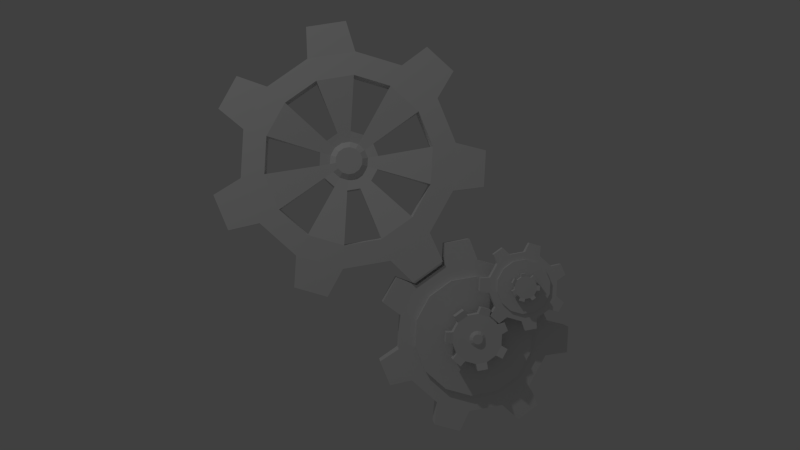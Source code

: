 # Source: zahnrad1.blend  (saved by Blender 2.70.0; exported with 4.5.12 LTS)
import bpy
from mathutils import Matrix  # noqa: F401  (used for matrix-valued properties, if any)

bpy.ops.wm.read_factory_settings(use_empty=True)
scene = bpy.context.scene
scene.name = 'Scene'

# ---- collections
col_collection_1 = bpy.data.collections.new('Collection 1'); scene.collection.children.link(col_collection_1)

# ---- world
world_world = bpy.data.worlds.new('World'); scene.world = world_world
world_world.color = (0.05088, 0.05088, 0.05088)
world_world.use_sun_shadow = False
world_world.sun_shadow_jitter_overblur = 0.0
world_world.cycles.sampling_method = 'MANUAL'
world_world.cycles.sample_map_resolution = 256
world_world.light_settings.ao_factor = 0.1368

# ---- cameras
cam_camera = bpy.data.cameras.new('Camera')
cam_camera.clip_end = 100.0
cam_camera.lens = 35.0
cam_camera.sensor_width = 32.0
cam_camera.sensor_height = 18.0
cam_camera.ortho_scale = 7.314
cam_camera.dof.focus_distance = 0.0
cam_camera.dof.aperture_fstop = 128.0

# ---- lights
light_lamp = bpy.data.lights.new('Lamp', 'POINT')
light_lamp.transmission_factor = 0.0
light_lamp.cutoff_distance = 30.0
light_lamp.energy = 100.0
light_lamp.shadow_buffer_clip_start = 1.001
light_lamp.shadow_soft_size = 0.1
light_lamp.shadow_maximum_resolution = 0.006
light_lamp.use_absolute_resolution = True
light_lamp.cycles.use_multiple_importance_sampling = False

# ---- meshes
me_cylinder_001 = bpy.data.meshes.new('Cylinder.001')
me_cylinder_001.from_pydata([(0.2644, -0.1303, 0.1438), (0.2644, -0.2686, 0.1438), (0.4703, -0.1303, 0.09678), (0.4703, -0.2686, 0.09678), (0.6355, -0.1303, -0.03491), (0.6355, -0.2686, -0.03491), (0.7271, -0.1303, -0.2252), (0.7271, -0.2686, -0.2252), (0.7271, -0.1303, -0.4364), (0.7271, -0.2686, -0.4364), (0.6355, -0.1303, -0.6267), (0.6355, -0.2686, -0.6267), (0.4703, -0.1303, -0.7584), (0.4703, -0.2686, -0.7584), (0.2644, -0.1303, -0.8054), (0.2644, -0.2686, -0.8054), (0.05852, -0.1303, -0.7584), (0.05852, -0.2686, -0.7584), (-0.1066, -0.1303, -0.6267), (-0.1066, -0.2686, -0.6267), (-0.1982, -0.1303, -0.4364), (-0.1982, -0.2686, -0.4364), (-0.1982, -0.1303, -0.2252), (-0.1982, -0.2686, -0.2252), (-0.1066, -0.1303, -0.03491), (-0.1066, -0.2686, -0.03491), (0.05852, -0.1303, 0.09678), (0.05852, -0.2686, 0.09678), (0.3209, -0.1329, 0.2701), (0.3209, -0.2487, 0.2701), (0.4743, -0.1329, 0.2351), (0.4743, -0.2487, 0.2351), (0.7656, -0.1264, 0.007646), (0.7656, -0.2552, 0.007646), (0.8416, -0.1264, -0.15), (0.8416, -0.2552, -0.15), (0.8387, -0.1312, -0.5175), (0.8387, -0.2504, -0.5175), (0.7685, -0.1312, -0.6634), (0.7685, -0.2504, -0.6634), (0.4783, -0.1298, -0.8958), (0.4783, -0.2518, -0.8958), (0.3169, -0.1298, -0.9327), (0.3169, -0.2518, -0.9327), (-0.04959, -0.1351, -0.8458), (-0.04959, -0.2465, -0.8458), (-0.1678, -0.1351, -0.7516), (-0.1678, -0.2465, -0.7516), (-0.334, -0.1315, -0.4113), (-0.334, -0.2501, -0.4113), (-0.334, -0.1315, -0.2503), (-0.334, -0.2501, -0.2503), (-0.1717, -0.1314, 0.08682), (-0.1717, -0.2502, 0.08682), (-0.04567, -0.1314, 0.1873), (-0.04567, -0.2502, 0.1873), (0.2644, -0.1303, 0.04094), (0.4257, -0.1303, 0.004127), (0.5551, -0.1303, -0.09903), (0.6269, -0.1303, -0.2481), (0.6269, -0.1303, -0.4135), (0.5551, -0.1303, -0.5626), (0.4257, -0.1303, -0.6657), (0.2644, -0.1303, -0.7026), (0.1031, -0.1303, -0.6657), (-0.02621, -0.1303, -0.5626), (-0.09799, -0.1303, -0.4135), (-0.09799, -0.1303, -0.2481), (-0.02621, -0.1303, -0.09903), (0.1031, -0.1303, 0.004127), (0.2644, -0.09953, 0.04094), (0.4257, -0.09953, 0.004127), (0.5551, -0.09953, -0.09903), (0.6269, -0.09953, -0.2481), (0.6269, -0.09953, -0.4135), (0.5551, -0.09953, -0.5626), (0.4257, -0.09953, -0.6657), (0.2644, -0.09953, -0.7026), (0.1031, -0.09953, -0.6657), (-0.02621, -0.09953, -0.5626), (-0.09799, -0.09953, -0.4135), (-0.09799, -0.09953, -0.2481), (-0.02621, -0.09953, -0.09903), (0.1031, -0.09953, 0.004127), (0.2644, -0.09953, -0.2177), (0.3135, -0.09953, -0.2289), (0.3529, -0.09953, -0.2603), (0.3748, -0.09953, -0.3056), (0.3748, -0.09953, -0.356), (0.3529, -0.09953, -0.4014), (0.3135, -0.09953, -0.4328), (0.2644, -0.09953, -0.444), (0.2153, -0.09953, -0.4328), (0.176, -0.09953, -0.4014), (0.1541, -0.09953, -0.356), (0.1541, -0.09953, -0.3056), (0.176, -0.09953, -0.2603), (0.2153, -0.09953, -0.2289), (0.2644, -0.222, -0.2177), (0.3135, -0.222, -0.2289), (0.3529, -0.222, -0.2603), (0.3748, -0.222, -0.3056), (0.3748, -0.222, -0.356), (0.3529, -0.222, -0.4014), (0.3135, -0.222, -0.4328), (0.2644, -0.222, -0.444), (0.2153, -0.222, -0.4328), (0.176, -0.222, -0.4014), (0.1541, -0.222, -0.356), (0.1541, -0.222, -0.3056), (0.176, -0.222, -0.2603), (0.2153, -0.222, -0.2289), (0.2644, -0.222, -0.2372), (0.305, -0.222, -0.2465), (0.3376, -0.222, -0.2725), (0.3557, -0.222, -0.31), (0.3557, -0.222, -0.3516), (0.3376, -0.222, -0.3892), (0.305, -0.222, -0.4151), (0.2644, -0.222, -0.4244), (0.2238, -0.222, -0.4151), (0.1913, -0.222, -0.3892), (0.1732, -0.222, -0.3516), (0.1732, -0.222, -0.31), (0.1913, -0.222, -0.2725), (0.2238, -0.222, -0.2465), (0.2644, -0.04895, -0.2372), (0.305, -0.04895, -0.2465), (0.3376, -0.04895, -0.2725), (0.3557, -0.04895, -0.31), (0.3557, -0.04895, -0.3516), (0.3376, -0.04895, -0.3892), (0.305, -0.04895, -0.4151), (0.2644, -0.04895, -0.4244), (0.2238, -0.04895, -0.4151), (0.1913, -0.04895, -0.3892), (0.1732, -0.04895, -0.3516), (0.1732, -0.04895, -0.31), (0.1913, -0.04895, -0.2725), (0.2238, -0.04895, -0.2465), (0.2644, -0.04895, -0.1775), (0.331, -0.04895, -0.1927), (0.3843, -0.04895, -0.2352), (0.4139, -0.04895, -0.2967), (0.4139, -0.04895, -0.3649), (0.3843, -0.04895, -0.4264), (0.331, -0.04895, -0.469), (0.2644, -0.04895, -0.4841), (0.1979, -0.04895, -0.469), (0.1446, -0.04895, -0.4264), (0.1149, -0.04895, -0.3649), (0.1149, -0.04895, -0.2967), (0.1446, -0.04895, -0.2352), (0.1979, -0.04895, -0.1927), (0.2644, 0.0245, -0.1775), (0.331, 0.0245, -0.1927), (0.3843, 0.0245, -0.2352), (0.4139, 0.0245, -0.2967), (0.4139, 0.0245, -0.3649), (0.3843, 0.0245, -0.4264), (0.331, 0.0245, -0.469), (0.2644, 0.0245, -0.4841), (0.1979, 0.0245, -0.469), (0.1446, 0.0245, -0.4264), (0.1149, 0.0245, -0.3649), (0.1149, 0.0245, -0.2967), (0.1446, 0.0245, -0.2352), (0.1979, 0.0245, -0.1927), (0.2516, -0.04464, -0.1371), (0.3573, -0.04896, -0.1597), (0.4106, -0.04896, -0.2022), (0.4561, -0.0457, -0.2993), (0.4561, -0.0457, -0.3623), (0.409, -0.04646, -0.4607), (0.3589, -0.04646, -0.5007), (0.2529, -0.04624, -0.5248), (0.1907, -0.04624, -0.5106), (0.106, -0.0473, -0.4435), (0.07753, -0.0473, -0.3844), (0.07971, -0.04118, -0.2727), (0.1038, -0.04118, -0.2226), (0.192, -0.04464, -0.1508), (0.2516, 0.03, -0.1371), (0.3573, 0.03433, -0.1597), (0.4106, 0.03433, -0.2022), (0.4561, 0.03107, -0.2993), (0.4561, 0.03107, -0.3623), (0.409, 0.03183, -0.4607), (0.3589, 0.03183, -0.5007), (0.2529, 0.03161, -0.5248), (0.1907, 0.03161, -0.5106), (0.106, 0.03267, -0.4435), (0.07753, 0.03267, -0.3844), (0.07971, 0.02655, -0.2727), (0.1038, 0.02655, -0.2226), (0.192, 0.03, -0.1508), (0.2644, 0.0245, -0.2809), (0.2861, 0.0245, -0.2859), (0.3034, 0.0245, -0.2997), (0.3131, 0.0245, -0.3197), (0.3131, 0.0245, -0.3419), (0.3034, 0.0245, -0.3619), (0.2861, 0.0245, -0.3757), (0.2644, 0.0245, -0.3807), (0.2428, 0.0245, -0.3757), (0.2254, 0.0245, -0.3619), (0.2158, 0.0245, -0.3419), (0.2158, 0.0245, -0.3197), (0.2254, 0.0245, -0.2997), (0.2428, 0.0245, -0.2859), (0.2644, 0.04289, -0.3003), (0.2777, 0.04289, -0.3033), (0.2883, 0.04289, -0.3118), (0.2942, 0.04289, -0.324), (0.2942, 0.04289, -0.3376), (0.2883, 0.04289, -0.3498), (0.2777, 0.04289, -0.3583), (0.2644, 0.04289, -0.3613), (0.2512, 0.04289, -0.3583), (0.2406, 0.04289, -0.3498), (0.2347, 0.04289, -0.3376), (0.2347, 0.04289, -0.324), (0.2406, 0.04289, -0.3118), (0.2512, 0.04289, -0.3033), (0.2644, -0.2686, -0.2336), (0.3066, -0.2686, -0.2432), (0.3404, -0.2686, -0.2702), (0.3592, -0.2686, -0.3092), (0.3592, -0.2686, -0.3524), (0.3404, -0.2686, -0.3914), (0.3066, -0.2686, -0.4184), (0.2644, -0.2686, -0.428), (0.2223, -0.2686, -0.4184), (0.1884, -0.2686, -0.3914), (0.1697, -0.2686, -0.3524), (0.1697, -0.2686, -0.3092), (0.1884, -0.2686, -0.2702), (0.2223, -0.2686, -0.2432), (0.2644, -0.6005, -0.2336), (0.3066, -0.6005, -0.2432), (0.3404, -0.6005, -0.2702), (0.3592, -0.6005, -0.3092), (0.3592, -0.6005, -0.3524), (0.3404, -0.6005, -0.3914), (0.3066, -0.6005, -0.4184), (0.2644, -0.6005, -0.428), (0.2223, -0.6005, -0.4184), (0.1884, -0.6005, -0.3914), (0.1697, -0.6005, -0.3524), (0.1697, -0.6005, -0.3092), (0.1884, -0.6005, -0.2702), (0.2223, -0.6005, -0.2432), (0.09242, 0.02695, 0.1901), (0.09242, -0.03464, 0.1901), (0.1657, 0.02695, 0.1312), (0.1657, -0.03464, 0.1312), (0.2062, 0.02695, 0.04625), (0.2062, -0.03464, 0.04625), (0.2059, 0.02695, -0.04781), (0.2059, -0.03464, -0.04781), (0.1647, 0.02695, -0.1324), (0.1647, -0.03464, -0.1324), (0.09099, 0.02695, -0.1908), (0.09099, -0.03464, -0.1908), (-0.0007973, 0.02695, -0.2114), (-0.0007974, -0.03464, -0.2114), (-0.09242, 0.02695, -0.1901), (-0.09242, -0.03464, -0.1901), (-0.1657, 0.02695, -0.1312), (-0.1657, -0.03464, -0.1312), (-0.2062, 0.02695, -0.04625), (-0.2062, -0.03464, -0.04625), (-0.2059, 0.02695, 0.04781), (-0.2059, -0.03464, 0.04781), (-0.1647, 0.02695, 0.1324), (-0.1647, -0.03464, 0.1324), (-0.09099, 0.02695, 0.1908), (-0.09099, -0.03464, 0.1908), (0.0007975, 0.02695, 0.2114), (0.0007975, -0.03464, 0.2114), (0.1397, 0.02579, 0.2297), (0.1397, -0.02579, 0.2297), (0.1942, 0.02579, 0.1858), (0.1942, -0.02579, 0.1858), (0.2667, 0.02869, 0.03795), (0.2667, -0.02869, 0.03795), (0.2664, 0.02869, -0.03996), (0.2664, -0.02869, -0.03996), (0.1936, 0.02655, -0.1866), (0.1936, -0.02655, -0.1866), (0.1371, 0.02655, -0.2314), (0.1371, -0.02655, -0.2314), (-0.02437, 0.02716, -0.2679), (-0.02437, -0.02716, -0.2679), (-0.0962, 0.02716, -0.2513), (-0.0962, -0.02716, -0.2513), (-0.2261, 0.02479, -0.1451), (-0.2261, -0.02479, -0.1451), (-0.255, 0.02479, -0.08435), (-0.255, -0.02479, -0.08435), (-0.2554, 0.02641, 0.08429), (-0.2554, -0.02641, 0.08429), (-0.224, 0.02641, 0.1488), (-0.224, -0.02641, 0.1488), (-0.09334, 0.02644, 0.2522), (-0.09334, -0.02644, 0.2522), (-0.0233, 0.02644, 0.2679), (-0.0233, -0.02644, 0.2679), (0.0724, 0.02695, 0.1489), (0.1298, 0.02695, 0.1027), (0.1615, 0.02695, 0.03623), (0.1613, 0.02695, -0.03745), (0.1291, 0.02695, -0.1037), (0.07127, 0.02695, -0.1494), (-0.0006246, 0.02695, -0.1656), (-0.0724, 0.02695, -0.1489), (-0.1298, 0.02695, -0.1027), (-0.1615, 0.02695, -0.03623), (-0.1613, 0.02695, 0.03745), (-0.1291, 0.02695, 0.1037), (-0.07127, 0.02695, 0.1494), (0.0006247, 0.02695, 0.1656), (0.0724, 0.04065, 0.1489), (0.1298, 0.04065, 0.1027), (0.1615, 0.04065, 0.03623), (0.1613, 0.04065, -0.03745), (0.1291, 0.04065, -0.1037), (0.07127, 0.04065, -0.1494), (-0.0006245, 0.04065, -0.1656), (-0.0724, 0.04065, -0.1489), (-0.1298, 0.04065, -0.1027), (-0.1615, 0.04065, -0.03623), (-0.1613, 0.04065, 0.03745), (-0.1291, 0.04065, 0.1037), (-0.07127, 0.04065, 0.1494), (0.0006247, 0.04065, 0.1656), (0.02204, 0.04065, 0.04532), (0.03952, 0.04065, 0.03127), (0.04917, 0.04065, 0.01103), (0.04909, 0.04065, -0.0114), (0.03928, 0.04065, -0.03157), (0.02169, 0.04065, -0.04549), (-0.0001901, 0.04065, -0.05039), (-0.02204, 0.04065, -0.04532), (-0.03952, 0.04065, -0.03127), (-0.04917, 0.04065, -0.01103), (-0.04909, 0.04065, 0.0114), (-0.03928, 0.04065, 0.03157), (-0.02169, 0.04065, 0.04549), (0.0001902, 0.04065, 0.0504), (0.02204, -0.01389, 0.04532), (0.03952, -0.01389, 0.03127), (0.04917, -0.01389, 0.01103), (0.04909, -0.01389, -0.0114), (0.03928, -0.01389, -0.03157), (0.02169, -0.01389, -0.04549), (-0.0001901, -0.01389, -0.0504), (-0.02204, -0.01389, -0.04532), (-0.03952, -0.01389, -0.03127), (-0.04917, -0.01389, -0.01103), (-0.04909, -0.01389, 0.0114), (-0.03928, -0.01389, 0.03157), (-0.02169, -0.01389, 0.04549), (0.0001902, -0.01389, 0.05039), (0.01823, -0.01389, 0.03749), (0.03269, -0.01389, 0.02587), (0.04067, -0.01389, 0.009122), (0.0406, -0.01389, -0.009429), (0.03249, -0.01389, -0.02611), (0.01794, -0.01389, -0.03762), (-0.0001572, -0.01389, -0.04168), (-0.01823, -0.01389, -0.03749), (-0.03269, -0.01389, -0.02587), (-0.04067, -0.01389, -0.009122), (-0.0406, -0.01389, 0.009428), (-0.03249, -0.01389, 0.02611), (-0.01794, -0.01389, 0.03762), (0.0001573, -0.01389, 0.04168), (0.01823, 0.06318, 0.03749), (0.03269, 0.06318, 0.02587), (0.04067, 0.06318, 0.009122), (0.0406, 0.06318, -0.009428), (0.03249, 0.06318, -0.02611), (0.01794, 0.06318, -0.03762), (-0.0001571, 0.06318, -0.04168), (-0.01823, 0.06318, -0.03749), (-0.03269, 0.06318, -0.02587), (-0.04067, 0.06318, -0.009122), (-0.0406, 0.06318, 0.009429), (-0.03249, 0.06318, 0.02611), (-0.01794, 0.06318, 0.03762), (0.0001574, 0.06318, 0.04168), (0.02986, 0.06318, 0.06141), (0.05355, 0.06318, 0.04237), (0.06663, 0.06318, 0.01494), (0.06652, 0.06318, -0.01545), (0.05323, 0.06318, -0.04278), (0.0294, 0.06318, -0.06164), (-0.0002575, 0.06318, -0.06829), (-0.02986, 0.06318, -0.06141), (-0.05355, 0.06318, -0.04237), (-0.06663, 0.06318, -0.01494), (-0.06652, 0.06318, 0.01545), (-0.05323, 0.06318, 0.04278), (-0.0294, 0.06318, 0.06164), (0.0002577, 0.06318, 0.06829), (0.02986, 0.09589, 0.06141), (0.05355, 0.09589, 0.04237), (0.06663, 0.09589, 0.01494), (0.06652, 0.09589, -0.01545), (0.05323, 0.09589, -0.04278), (0.0294, 0.09589, -0.06164), (-0.0002575, 0.09589, -0.06829), (-0.02986, 0.09589, -0.06141), (-0.05355, 0.09589, -0.04237), (-0.06663, 0.09589, -0.01494), (-0.06652, 0.09589, 0.01545), (-0.05323, 0.09589, 0.04278), (-0.0294, 0.09589, 0.06164), (0.0002578, 0.09589, 0.06829), (0.03258, 0.0651, 0.08007), (0.0705, 0.06317, 0.05046), (0.08359, 0.06317, 0.02303), (0.08289, 0.06462, -0.02473), (0.07064, 0.06462, -0.04993), (0.03262, 0.06428, -0.08016), (0.004738, 0.06428, -0.08642), (-0.0424, 0.06438, -0.07544), (-0.06455, 0.06438, -0.05764), (-0.08541, 0.06391, -0.01427), (-0.0853, 0.06391, 0.01492), (-0.06266, 0.06664, 0.05927), (-0.04328, 0.06664, 0.07461), (0.00604, 0.0651, 0.08623), (0.03258, 0.09834, 0.08007), (0.0705, 0.1003, 0.05046), (0.08359, 0.1003, 0.02303), (0.08289, 0.09881, -0.02473), (0.07064, 0.09881, -0.04993), (0.03262, 0.09915, -0.08016), (0.004738, 0.09915, -0.08642), (-0.0424, 0.09905, -0.07544), (-0.06455, 0.09905, -0.05764), (-0.08541, 0.09953, -0.01427), (-0.0853, 0.09953, 0.01492), (-0.06266, 0.0968, 0.05927), (-0.04328, 0.0968, 0.07461), (0.00604, 0.09834, 0.08623), (0.5707, -0.1056, 1.128), (0.5707, -0.3003, 1.128), (0.8024, -0.1056, 1.315), (0.8024, -0.3003, 1.315), (1.092, -0.1056, 1.382), (1.092, -0.3003, 1.382), (1.382, -0.1056, 1.318), (1.382, -0.3003, 1.318), (1.616, -0.1056, 1.133), (1.616, -0.3003, 1.133), (1.746, -0.1056, 0.8659), (1.746, -0.3003, 0.8659), (1.747, -0.1056, 0.5686), (1.747, -0.3003, 0.5686), (1.619, -0.1056, 0.3), (1.619, -0.3003, 0.3), (1.388, -0.1056, 0.1135), (1.388, -0.3003, 0.1135), (1.098, -0.1056, 0.04603), (1.098, -0.3003, 0.04603), (0.808, -0.1056, 0.1109), (0.808, -0.3003, 0.1109), (0.5746, -0.1056, 0.2952), (0.5746, -0.3003, 0.2952), (0.4443, -0.1056, 0.5625), (0.4443, -0.3003, 0.5625), (0.443, -0.1056, 0.8599), (0.443, -0.3003, 0.8599), (0.4805, -0.1093, 1.301), (0.4805, -0.2724, 1.301), (0.6529, -0.1093, 1.44), (0.6529, -0.2724, 1.44), (1.159, -0.1001, 1.563), (1.159, -0.2815, 1.563), (1.399, -0.1001, 1.51), (1.399, -0.2815, 1.51), (1.803, -0.1069, 1.186), (1.803, -0.2747, 1.186), (1.902, -0.1069, 0.9809), (1.902, -0.2747, 0.9809), (1.906, -0.1049, 0.4574), (1.906, -0.2767, 0.4574), (1.806, -0.1049, 0.2469), (1.806, -0.2767, 0.2469), (1.39, -0.1124, -0.08219), (1.39, -0.2692, -0.08219), (1.183, -0.1124, -0.1305), (1.183, -0.2692, -0.1305), (0.6618, -0.1073, -0.01723), (0.6618, -0.2743, -0.01723), (0.4839, -0.1073, 0.1233), (0.4839, -0.2743, 0.1233), (0.2531, -0.1072, 0.5968), (0.2531, -0.2744, 0.5968), (0.252, -0.1072, 0.8238), (0.252, -0.2744, 0.8238), (0.6844, -0.1036, 1.039), (0.8658, -0.1036, 1.185), (1.093, -0.1036, 1.238), (1.32, -0.1036, 1.187), (1.503, -0.1036, 1.042), (1.605, -0.1036, 0.8331), (1.606, -0.1036, 0.6001), (1.506, -0.1036, 0.3898), (1.324, -0.1036, 0.2437), (1.098, -0.1036, 0.1908), (0.8702, -0.1036, 0.2416), (0.6874, -0.1036, 0.386), (0.5853, -0.1036, 0.5954), (0.5843, -0.1036, 0.8283), (0.5843, -0.2691, 0.8283), (0.5853, -0.2691, 0.5954), (0.6874, -0.2691, 0.386), (0.8702, -0.2691, 0.2416), (1.098, -0.2691, 0.1908), (1.324, -0.2691, 0.2437), (1.506, -0.2691, 0.3898), (1.606, -0.2691, 0.6001), (1.605, -0.2691, 0.8331), (1.503, -0.2691, 1.042), (1.32, -0.2691, 1.187), (1.093, -0.2691, 1.238), (0.8658, -0.2691, 1.185), (0.6844, -0.2691, 1.039), (0.9503, -0.1651, 0.8286), (1.014, -0.1651, 0.8801), (1.094, -0.1651, 0.8988), (1.174, -0.1651, 0.8809), (1.239, -0.1651, 0.83), (1.275, -0.1651, 0.7561), (1.275, -0.1651, 0.674), (1.24, -0.1651, 0.5998), (1.176, -0.1651, 0.5483), (1.096, -0.1651, 0.5297), (1.016, -0.1651, 0.5476), (0.9513, -0.1651, 0.5985), (0.9154, -0.1651, 0.6723), (0.915, -0.1651, 0.7545), (0.915, -0.2077, 0.7545), (0.9154, -0.2077, 0.6723), (0.9513, -0.2077, 0.5985), (1.016, -0.2077, 0.5476), (1.096, -0.2077, 0.5297), (1.176, -0.2077, 0.5483), (1.24, -0.2077, 0.5998), (1.275, -0.2077, 0.674), (1.275, -0.2077, 0.7561), (1.239, -0.2077, 0.83), (1.174, -0.2077, 0.8809), (1.094, -0.2077, 0.8988), (1.014, -0.2077, 0.8801), (0.9503, -0.2077, 0.8286), (1.001, -0.1769, 0.7882), (1.043, -0.1769, 0.8215), (1.095, -0.1769, 0.8336), (1.146, -0.1769, 0.822), (1.188, -0.1769, 0.7891), (1.211, -0.1769, 0.7413), (1.212, -0.1769, 0.6882), (1.189, -0.1769, 0.6402), (1.147, -0.1769, 0.6069), (1.096, -0.1769, 0.5948), (1.044, -0.1769, 0.6064), (1.002, -0.1769, 0.6394), (0.9788, -0.1769, 0.6871), (0.9786, -0.1769, 0.7402), (1.029, -0.1515, 0.7664), (1.058, -0.1515, 0.7898), (1.095, -0.1515, 0.7983), (1.131, -0.1515, 0.7902), (1.161, -0.1515, 0.767), (1.177, -0.1515, 0.7333), (1.177, -0.1515, 0.6959), (1.161, -0.1515, 0.6621), (1.132, -0.1515, 0.6386), (1.095, -0.1515, 0.6301), (1.059, -0.1515, 0.6383), (1.03, -0.1515, 0.6615), (1.013, -0.1515, 0.6951), (1.013, -0.1515, 0.7326), (0.915, -0.601, 0.7545), (0.9154, -0.601, 0.6723), (0.9513, -0.601, 0.5985), (1.016, -0.601, 0.5476), (1.096, -0.601, 0.5297), (1.176, -0.601, 0.5483), (1.24, -0.601, 0.5998), (1.275, -0.601, 0.674), (1.275, -0.601, 0.7561), (1.239, -0.601, 0.83), (1.174, -0.601, 0.8809), (1.094, -0.601, 0.8988), (1.014, -0.601, 0.8801), (0.9503, -0.601, 0.8286)], [], [(12, 13, 41, 40), (2, 3, 5, 4), (6, 4, 32, 34), (6, 7, 9, 8), (13, 15, 43, 41), (10, 11, 13, 12), (7, 6, 34, 35), (14, 15, 17, 16), (22, 20, 48, 50), (18, 19, 21, 20), (2, 0, 28, 30), (22, 23, 25, 24), (1, 27, 237, 224), (26, 27, 1, 0), (23, 22, 50, 51), (26, 0, 56, 69), (28, 29, 31, 30), (32, 33, 35, 34), (36, 37, 39, 38), (40, 41, 43, 42), (44, 45, 47, 46), (48, 49, 51, 50), (52, 53, 55, 54), (25, 27, 55, 53), (19, 18, 46, 47), (24, 25, 53, 52), (18, 16, 44, 46), (3, 2, 30, 31), (9, 11, 39, 37), (1, 3, 31, 29), (8, 9, 37, 36), (21, 23, 51, 49), (15, 14, 42, 43), (20, 21, 49, 48), (5, 7, 35, 33), (14, 12, 40, 42), (27, 26, 54, 55), (4, 5, 33, 32), (26, 24, 52, 54), (17, 19, 47, 45), (11, 10, 38, 39), (16, 17, 45, 44), (0, 1, 29, 28), (10, 8, 36, 38), (69, 56, 70, 83), (24, 26, 69, 68), (22, 24, 68, 67), (20, 22, 67, 66), (18, 20, 66, 65), (16, 18, 65, 64), (14, 16, 64, 63), (12, 14, 63, 62), (10, 12, 62, 61), (8, 10, 61, 60), (6, 8, 60, 59), (4, 6, 59, 58), (2, 4, 58, 57), (0, 2, 57, 56), (83, 70, 84, 97), (68, 69, 83, 82), (67, 68, 82, 81), (66, 67, 81, 80), (65, 66, 80, 79), (64, 65, 79, 78), (63, 64, 78, 77), (62, 63, 77, 76), (61, 62, 76, 75), (60, 61, 75, 74), (59, 60, 74, 73), (58, 59, 73, 72), (57, 58, 72, 71), (56, 57, 71, 70), (97, 84, 98, 111), (82, 83, 97, 96), (81, 82, 96, 95), (80, 81, 95, 94), (79, 80, 94, 93), (78, 79, 93, 92), (77, 78, 92, 91), (76, 77, 91, 90), (75, 76, 90, 89), (74, 75, 89, 88), (73, 74, 88, 87), (72, 73, 87, 86), (71, 72, 86, 85), (70, 71, 85, 84), (111, 98, 112, 125), (96, 97, 111, 110), (95, 96, 110, 109), (94, 95, 109, 108), (93, 94, 108, 107), (92, 93, 107, 106), (91, 92, 106, 105), (90, 91, 105, 104), (89, 90, 104, 103), (88, 89, 103, 102), (87, 88, 102, 101), (86, 87, 101, 100), (85, 86, 100, 99), (84, 85, 99, 98), (125, 112, 126, 139), (110, 111, 125, 124), (109, 110, 124, 123), (108, 109, 123, 122), (107, 108, 122, 121), (106, 107, 121, 120), (105, 106, 120, 119), (104, 105, 119, 118), (103, 104, 118, 117), (102, 103, 117, 116), (101, 102, 116, 115), (100, 101, 115, 114), (99, 100, 114, 113), (98, 99, 113, 112), (139, 126, 140, 153), (124, 125, 139, 138), (123, 124, 138, 137), (122, 123, 137, 136), (121, 122, 136, 135), (120, 121, 135, 134), (119, 120, 134, 133), (118, 119, 133, 132), (117, 118, 132, 131), (116, 117, 131, 130), (115, 116, 130, 129), (114, 115, 129, 128), (113, 114, 128, 127), (112, 113, 127, 126), (156, 155, 183, 184), (138, 139, 153, 152), (137, 138, 152, 151), (136, 137, 151, 150), (135, 136, 150, 149), (134, 135, 149, 148), (133, 134, 148, 147), (132, 133, 147, 146), (131, 132, 146, 145), (130, 131, 145, 144), (129, 130, 144, 143), (128, 129, 143, 142), (127, 128, 142, 141), (126, 127, 141, 140), (167, 154, 196, 209), (152, 153, 167, 166), (147, 148, 176, 175), (150, 151, 165, 164), (159, 145, 173, 187), (148, 149, 163, 162), (167, 153, 181, 195), (146, 147, 161, 160), (158, 157, 185, 186), (144, 145, 159, 158), (149, 150, 178, 177), (142, 143, 157, 156), (157, 143, 171, 185), (140, 141, 155, 154), (181, 168, 182, 195), (179, 180, 194, 193), (177, 178, 192, 191), (175, 176, 190, 189), (173, 174, 188, 187), (171, 172, 186, 185), (169, 170, 184, 183), (161, 147, 175, 189), (145, 146, 174, 173), (163, 149, 177, 191), (143, 144, 172, 171), (165, 151, 179, 193), (141, 142, 170, 169), (142, 156, 184, 170), (140, 154, 182, 168), (144, 158, 186, 172), (154, 167, 195, 182), (146, 160, 188, 174), (166, 165, 193, 194), (148, 162, 190, 176), (164, 163, 191, 192), (150, 164, 192, 178), (153, 140, 168, 181), (162, 161, 189, 190), (155, 141, 169, 183), (152, 166, 194, 180), (151, 152, 180, 179), (160, 159, 187, 188), (209, 196, 210, 223), (166, 167, 209, 208), (165, 166, 208, 207), (164, 165, 207, 206), (163, 164, 206, 205), (162, 163, 205, 204), (161, 162, 204, 203), (160, 161, 203, 202), (159, 160, 202, 201), (158, 159, 201, 200), (157, 158, 200, 199), (156, 157, 199, 198), (155, 156, 198, 197), (154, 155, 197, 196), (210, 211, 212, 213, 214, 215, 216, 217, 218, 219, 220, 221, 222, 223), (208, 209, 223, 222), (207, 208, 222, 221), (206, 207, 221, 220), (205, 206, 220, 219), (204, 205, 219, 218), (203, 204, 218, 217), (202, 203, 217, 216), (201, 202, 216, 215), (200, 201, 215, 214), (199, 200, 214, 213), (198, 199, 213, 212), (197, 198, 212, 211), (196, 197, 211, 210), (224, 237, 251, 238), (27, 25, 236, 237), (25, 23, 235, 236), (23, 21, 234, 235), (21, 19, 233, 234), (19, 17, 232, 233), (17, 15, 231, 232), (15, 13, 230, 231), (13, 11, 229, 230), (11, 9, 228, 229), (9, 7, 227, 228), (7, 5, 226, 227), (5, 3, 225, 226), (3, 1, 224, 225), (237, 236, 250, 251), (236, 235, 249, 250), (235, 234, 248, 249), (234, 233, 247, 248), (233, 232, 246, 247), (232, 231, 245, 246), (231, 230, 244, 245), (230, 229, 243, 244), (229, 228, 242, 243), (228, 227, 241, 242), (227, 226, 240, 241), (226, 225, 239, 240), (225, 224, 238, 239), (264, 265, 293, 292), (254, 255, 257, 256), (258, 256, 284, 286), (258, 259, 261, 260), (265, 267, 295, 293), (262, 263, 265, 264), (259, 258, 286, 287), (266, 267, 269, 268), (274, 272, 300, 302), (270, 271, 273, 272), (254, 252, 280, 282), (274, 275, 277, 276), (255, 253, 279, 277, 275, 273, 271, 269, 267, 265, 263, 261, 259, 257), (278, 279, 253, 252), (275, 274, 302, 303), (278, 252, 308, 321), (280, 281, 283, 282), (284, 285, 287, 286), (288, 289, 291, 290), (292, 293, 295, 294), (296, 297, 299, 298), (300, 301, 303, 302), (304, 305, 307, 306), (277, 279, 307, 305), (271, 270, 298, 299), (276, 277, 305, 304), (270, 268, 296, 298), (255, 254, 282, 283), (261, 263, 291, 289), (253, 255, 283, 281), (260, 261, 289, 288), (273, 275, 303, 301), (267, 266, 294, 295), (272, 273, 301, 300), (257, 259, 287, 285), (266, 264, 292, 294), (279, 278, 306, 307), (256, 257, 285, 284), (278, 276, 304, 306), (269, 271, 299, 297), (263, 262, 290, 291), (268, 269, 297, 296), (252, 253, 281, 280), (262, 260, 288, 290), (321, 308, 322, 335), (276, 278, 321, 320), (274, 276, 320, 319), (272, 274, 319, 318), (270, 272, 318, 317), (268, 270, 317, 316), (266, 268, 316, 315), (264, 266, 315, 314), (262, 264, 314, 313), (260, 262, 313, 312), (258, 260, 312, 311), (256, 258, 311, 310), (254, 256, 310, 309), (252, 254, 309, 308), (335, 322, 336, 349), (320, 321, 335, 334), (319, 320, 334, 333), (318, 319, 333, 332), (317, 318, 332, 331), (316, 317, 331, 330), (315, 316, 330, 329), (314, 315, 329, 328), (313, 314, 328, 327), (312, 313, 327, 326), (311, 312, 326, 325), (310, 311, 325, 324), (309, 310, 324, 323), (308, 309, 323, 322), (349, 336, 350, 363), (334, 335, 349, 348), (333, 334, 348, 347), (332, 333, 347, 346), (331, 332, 346, 345), (330, 331, 345, 344), (329, 330, 344, 343), (328, 329, 343, 342), (327, 328, 342, 341), (326, 327, 341, 340), (325, 326, 340, 339), (324, 325, 339, 338), (323, 324, 338, 337), (322, 323, 337, 336), (363, 350, 364, 377), (348, 349, 363, 362), (347, 348, 362, 361), (346, 347, 361, 360), (345, 346, 360, 359), (344, 345, 359, 358), (343, 344, 358, 357), (342, 343, 357, 356), (341, 342, 356, 355), (340, 341, 355, 354), (339, 340, 354, 353), (338, 339, 353, 352), (337, 338, 352, 351), (336, 337, 351, 350), (377, 364, 378, 391), (362, 363, 377, 376), (361, 362, 376, 375), (360, 361, 375, 374), (359, 360, 374, 373), (358, 359, 373, 372), (357, 358, 372, 371), (356, 357, 371, 370), (355, 356, 370, 369), (354, 355, 369, 368), (353, 354, 368, 367), (352, 353, 367, 366), (351, 352, 366, 365), (350, 351, 365, 364), (391, 378, 392, 405), (376, 377, 391, 390), (375, 376, 390, 389), (374, 375, 389, 388), (373, 374, 388, 387), (372, 373, 387, 386), (371, 372, 386, 385), (370, 371, 385, 384), (369, 370, 384, 383), (368, 369, 383, 382), (367, 368, 382, 381), (366, 367, 381, 380), (365, 366, 380, 379), (364, 365, 379, 378), (408, 407, 435, 436), (390, 391, 405, 404), (389, 390, 404, 403), (388, 389, 403, 402), (387, 388, 402, 401), (386, 387, 401, 400), (385, 386, 400, 399), (384, 385, 399, 398), (383, 384, 398, 397), (382, 383, 397, 396), (381, 382, 396, 395), (380, 381, 395, 394), (379, 380, 394, 393), (378, 379, 393, 392), (406, 407, 408, 409, 410, 411, 412, 413, 414, 415, 416, 417, 418, 419), (404, 405, 419, 418), (399, 400, 428, 427), (402, 403, 417, 416), (411, 397, 425, 439), (400, 401, 415, 414), (419, 405, 433, 447), (398, 399, 413, 412), (410, 409, 437, 438), (396, 397, 411, 410), (401, 402, 430, 429), (394, 395, 409, 408), (409, 395, 423, 437), (392, 393, 407, 406), (433, 420, 434, 447), (431, 432, 446, 445), (429, 430, 444, 443), (427, 428, 442, 441), (425, 426, 440, 439), (423, 424, 438, 437), (421, 422, 436, 435), (413, 399, 427, 441), (397, 398, 426, 425), (415, 401, 429, 443), (395, 396, 424, 423), (417, 403, 431, 445), (393, 394, 422, 421), (394, 408, 436, 422), (392, 406, 434, 420), (396, 410, 438, 424), (406, 419, 447, 434), (398, 412, 440, 426), (418, 417, 445, 446), (400, 414, 442, 428), (416, 415, 443, 444), (402, 416, 444, 430), (405, 392, 420, 433), (414, 413, 441, 442), (407, 393, 421, 435), (404, 418, 446, 432), (403, 404, 432, 431), (412, 411, 439, 440), (460, 461, 489, 488), (450, 451, 453, 452), (454, 452, 480, 482), (454, 455, 457, 456), (461, 463, 491, 489), (458, 459, 461, 460), (455, 454, 482, 483), (462, 463, 465, 464), (470, 468, 496, 498), (466, 467, 469, 468), (450, 448, 476, 478), (470, 471, 473, 472), (474, 475, 449, 448), (471, 470, 498, 499), (474, 448, 504, 517), (476, 477, 479, 478), (480, 481, 483, 482), (484, 485, 487, 486), (488, 489, 491, 490), (492, 493, 495, 494), (496, 497, 499, 498), (500, 501, 503, 502), (473, 475, 503, 501), (467, 466, 494, 495), (472, 473, 501, 500), (466, 464, 492, 494), (451, 450, 478, 479), (457, 459, 487, 485), (449, 451, 479, 477), (456, 457, 485, 484), (469, 471, 499, 497), (463, 462, 490, 491), (468, 469, 497, 496), (453, 455, 483, 481), (462, 460, 488, 490), (475, 474, 502, 503), (452, 453, 481, 480), (474, 472, 500, 502), (465, 467, 495, 493), (459, 458, 486, 487), (464, 465, 493, 492), (448, 449, 477, 476), (458, 456, 484, 486), (519, 516, 544, 547), (472, 474, 517, 516), (470, 472, 516, 515), (468, 470, 515, 514), (466, 468, 514, 513), (464, 466, 513, 512), (462, 464, 512, 511), (460, 462, 511, 510), (458, 460, 510, 509), (456, 458, 509, 508), (454, 456, 508, 507), (452, 454, 507, 506), (450, 452, 506, 505), (448, 450, 505, 504), (505, 506, 529, 530), (507, 528, 556, 535), (507, 508, 527, 528), (512, 513, 541, 540), (509, 510, 525, 526), (517, 518, 546, 545), (511, 512, 523, 524), (509, 526, 554, 537), (513, 514, 521, 522), (514, 515, 543, 542), (515, 516, 519, 520), (517, 504, 531, 518), (540, 568, 567, 539), (534, 535, 563, 562), (538, 566, 565, 537), (538, 539, 567, 566), (510, 511, 539, 538), (505, 530, 558, 533), (521, 514, 542, 549), (508, 509, 537, 536), (506, 507, 535, 534), (523, 512, 540, 551), (504, 505, 533, 532), (525, 510, 538, 553), (527, 508, 536, 555), (531, 504, 532, 559), (529, 506, 534, 557), (560, 561, 575, 574), (515, 520, 548, 543), (562, 563, 577, 576), (513, 522, 550, 541), (564, 565, 579, 578), (516, 517, 545, 544), (511, 524, 552, 539), (532, 560, 573, 545), (536, 564, 563, 535), (566, 567, 581, 580), (542, 543, 571, 570), (568, 569, 583, 582), (570, 571, 585, 584), (572, 573, 587, 586), (576, 574, 575), (542, 570, 569, 541), (544, 572, 571, 543), (544, 545, 573, 572), (576, 577, 587, 574), (540, 541, 569, 568), (582, 583, 581), (580, 581, 583, 584), (536, 537, 565, 564), (584, 585, 579, 580), (534, 562, 561, 533), (578, 586, 587, 577), (532, 533, 561, 560), (585, 586, 578, 579), (539, 552, 551, 540), (541, 550, 549, 542), (543, 548, 547, 544), (532, 545, 546, 559), (533, 558, 557, 534), (535, 556, 555, 536), (537, 554, 553, 538), (561, 562, 576, 575), (573, 560, 574, 587), (571, 572, 586, 585), (569, 570, 584, 583), (567, 568, 582, 581), (565, 566, 580, 579), (563, 564, 578, 577), (532, 559, 558, 533), (534, 557, 556, 535), (536, 555, 554, 537), (538, 553, 552, 539), (540, 551, 550, 541), (542, 549, 548, 543), (544, 547, 546, 545), (558, 559, 601, 600), (547, 548, 590, 589), (554, 555, 597, 596), (549, 550, 592, 591), (550, 551, 593, 592), (551, 552, 594, 593), (546, 547, 589, 588), (557, 558, 600, 599), (548, 549, 591, 590), (552, 553, 595, 594), (556, 557, 599, 598), (559, 546, 588, 601), (555, 556, 598, 597), (553, 554, 596, 595)])
me_cylinder_001.use_remesh_preserve_volume = False
me_cylinder_001.use_remesh_preserve_attributes = False
me_cylinder_001.use_mirror_vertex_groups = False
me_cylinder_001.update()

# ---- objects
ob_lamp = bpy.data.objects.new('Lamp', light_lamp)
ob_camera = bpy.data.objects.new('Camera', cam_camera)
ob_cylinder_001 = bpy.data.objects.new('Cylinder.001', me_cylinder_001)

# ---- transforms, parenting, visibility, modifiers, constraints
ob_lamp.location = (4.076, 3.371, 5.904)
ob_lamp.rotation_euler = (0.6503, 0.05522, 1.866)
ob_lamp.lock_rotations_4d = False
ob_lamp.empty_display_type = 'ARROWS'
ob_lamp.color = (0.0, 0.0, 0.0, 0.0)
ob_lamp.lineart.crease_threshold = 0.0
ob_camera.location = (1.38, 5.788, 1.458)
ob_camera.rotation_euler = (1.56, -0.05282, 3.071)
ob_camera.scale = (0.1967, 0.1967, 0.1967)
ob_camera.lock_rotations_4d = False
ob_camera.empty_display_type = 'ARROWS'
ob_camera.color = (0.0, 0.0, 0.0, 0.0)
ob_camera.display_type = 'WIRE'
ob_camera.lineart.crease_threshold = 0.0
ob_cylinder_001.location = (0.2348, 0.5128, 1.066)
ob_cylinder_001.lineart.crease_threshold = 0.0

# ---- collection membership
col_collection_1.objects.link(ob_lamp)
col_collection_1.objects.link(ob_camera)
col_collection_1.objects.link(ob_cylinder_001)

# ---- scene / render settings (as saved in the file)
scene.camera = ob_camera
scene.frame_start = 1; scene.frame_end = 250; scene.frame_set(1)
scene.render.engine = 'BLENDER_EEVEE_NEXT'
scene.render.resolution_percentage = 90
scene.render.dither_intensity = 0.0
scene.cycles.use_denoising = False
scene.cycles.samples = 10
scene.cycles.sampling_pattern = 'TABULATED_SOBOL'
scene.cycles.light_sampling_threshold = 0.0
scene.cycles.use_adaptive_sampling = False
scene.cycles.use_light_tree = False
scene.cycles.blur_glossy = 0.0
scene.cycles.volume_bounces = 1
scene.cycles.pixel_filter_type = 'GAUSSIAN'
scene.cycles.sample_clamp_indirect = 0.0
scene.view_settings.view_transform = 'Standard'
bpy.context.view_layer.update()
